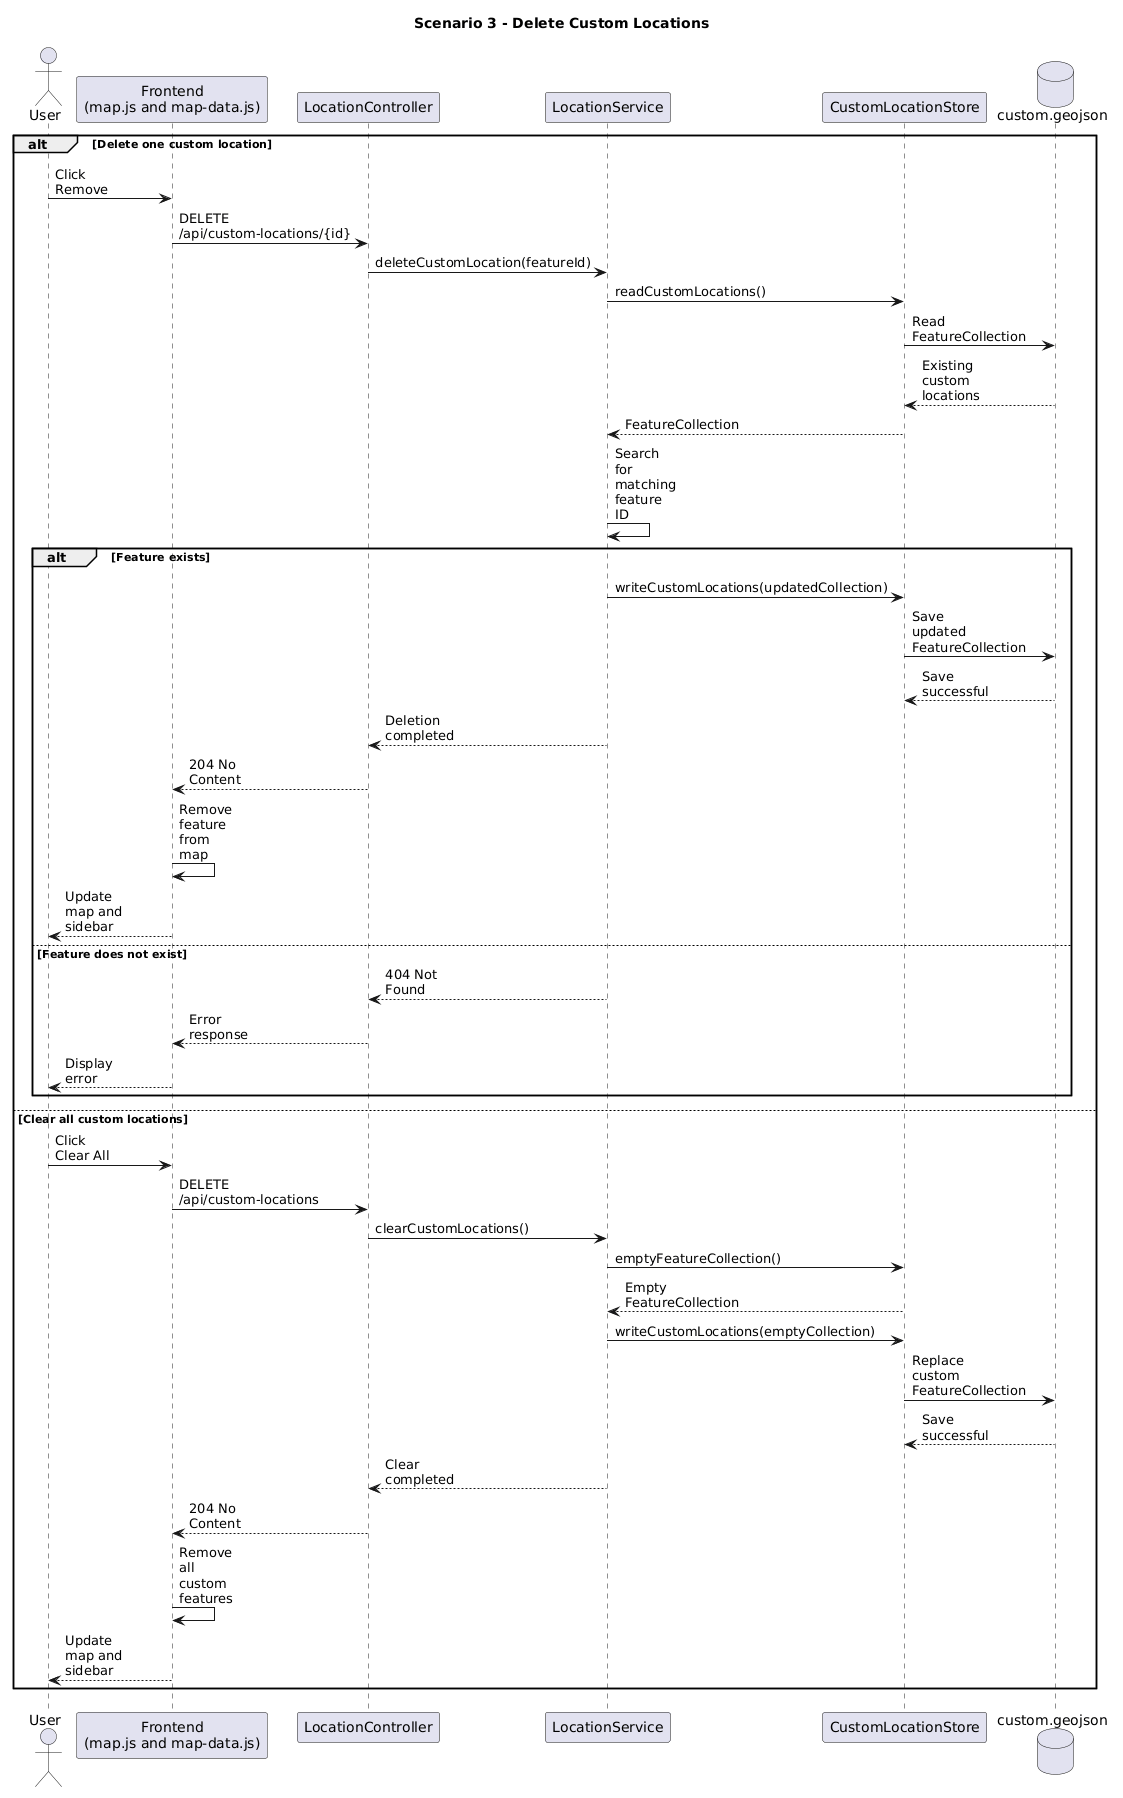

The diagram above was rendered by PlantUML. Its source (embedded in the PNG):
@startuml
title Scenario 3 - Delete Custom Locations

skinparam shadowing false
skinparam maxMessageSize 60

actor User
participant "Frontend\n(map.js and map-data.js)" as Frontend
participant LocationController as Controller
participant LocationService as LocationService
participant CustomLocationStore as Store
database "custom.geojson" as File

alt Delete one custom location

    User -> Frontend: Click Remove
    Frontend -> Controller: DELETE /api/custom-locations/{id}
    Controller -> LocationService: deleteCustomLocation(featureId)

    LocationService -> Store: readCustomLocations()
    Store -> File: Read FeatureCollection
    File --> Store: Existing custom locations
    Store --> LocationService: FeatureCollection

    LocationService -> LocationService: Search for matching feature ID

    alt Feature exists
        LocationService -> Store: writeCustomLocations(updatedCollection)
        Store -> File: Save updated FeatureCollection
        File --> Store: Save successful
        LocationService --> Controller: Deletion completed
        Controller --> Frontend: 204 No Content
        Frontend -> Frontend: Remove feature from map
        Frontend --> User: Update map and sidebar
    else Feature does not exist
        LocationService --> Controller: 404 Not Found
        Controller --> Frontend: Error response
        Frontend --> User: Display error
    end

else Clear all custom locations

    User -> Frontend: Click Clear All
    Frontend -> Controller: DELETE /api/custom-locations
    Controller -> LocationService: clearCustomLocations()

    LocationService -> Store: emptyFeatureCollection()
    Store --> LocationService: Empty FeatureCollection

    LocationService -> Store: writeCustomLocations(emptyCollection)
    Store -> File: Replace custom FeatureCollection
    File --> Store: Save successful

    LocationService --> Controller: Clear completed
    Controller --> Frontend: 204 No Content
    Frontend -> Frontend: Remove all custom features
    Frontend --> User: Update map and sidebar

end
@enduml